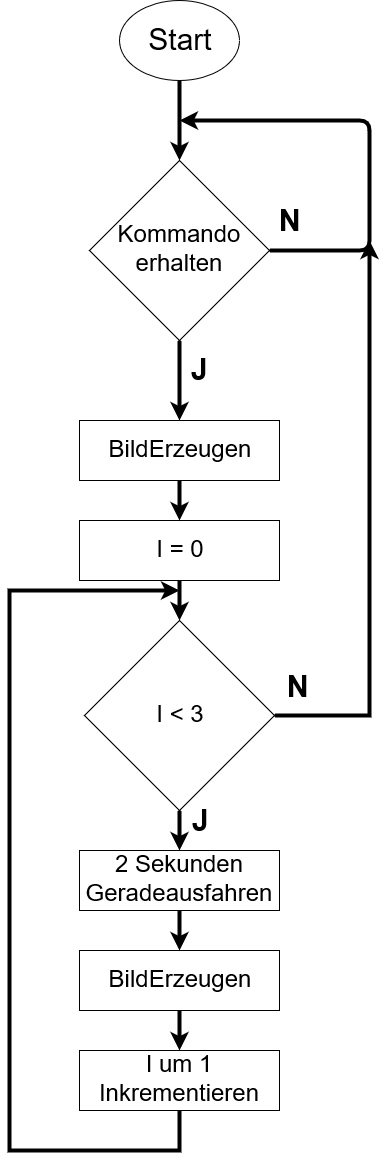

The diagram above was exported from draw.io. Its source (the exported page's mxGraphModel, read from the mxfile embedded in the PNG):
<mxGraphModel dx="1038" dy="575" grid="1" gridSize="10" guides="1" tooltips="1" connect="1" arrows="1" fold="1" page="1" pageScale="1" pageWidth="850" pageHeight="1100" math="0" shadow="0">
  <root>
    <mxCell id="0" />
    <mxCell id="1" parent="0" />
    <mxCell id="1_KqqejI4obGvu9hISxW-1" value="&lt;div&gt;&lt;font style=&quot;font-size: 30px&quot;&gt;Start&lt;/font&gt;&lt;/div&gt;" style="ellipse;whiteSpace=wrap;html=1;" vertex="1" parent="1">
      <mxGeometry x="190" width="120" height="80" as="geometry" />
    </mxCell>
    <mxCell id="1_KqqejI4obGvu9hISxW-2" value="&lt;font style=&quot;font-size: 24px&quot;&gt;Kommando erhalten&lt;br&gt;&lt;/font&gt;" style="rhombus;whiteSpace=wrap;html=1;" vertex="1" parent="1">
      <mxGeometry x="160" y="160" width="180" height="180" as="geometry" />
    </mxCell>
    <mxCell id="1_KqqejI4obGvu9hISxW-3" value="" style="endArrow=classic;html=1;exitX=0.5;exitY=1;exitDx=0;exitDy=0;entryX=0.5;entryY=0;entryDx=0;entryDy=0;strokeWidth=4;" edge="1" parent="1" source="1_KqqejI4obGvu9hISxW-1" target="1_KqqejI4obGvu9hISxW-2">
      <mxGeometry width="50" height="50" relative="1" as="geometry">
        <mxPoint x="280" y="130" as="sourcePoint" />
        <mxPoint x="330" y="80" as="targetPoint" />
      </mxGeometry>
    </mxCell>
    <mxCell id="1_KqqejI4obGvu9hISxW-4" value="" style="endArrow=classic;html=1;strokeWidth=4;exitX=1;exitY=0.5;exitDx=0;exitDy=0;" edge="1" parent="1" source="1_KqqejI4obGvu9hISxW-2">
      <mxGeometry width="50" height="50" relative="1" as="geometry">
        <mxPoint x="330" y="400" as="sourcePoint" />
        <mxPoint x="250" y="120" as="targetPoint" />
        <Array as="points">
          <mxPoint x="440" y="250" />
          <mxPoint x="440" y="120" />
        </Array>
      </mxGeometry>
    </mxCell>
    <mxCell id="1_KqqejI4obGvu9hISxW-5" value="&lt;b&gt;&lt;font style=&quot;font-size: 30px&quot;&gt;N&lt;/font&gt;&lt;/b&gt;" style="text;html=1;align=center;verticalAlign=middle;resizable=0;points=[];;labelBackgroundColor=#ffffff;" vertex="1" connectable="0" parent="1_KqqejI4obGvu9hISxW-4">
      <mxGeometry x="-0.8952" y="-4" relative="1" as="geometry">
        <mxPoint x="-2" y="-34" as="offset" />
      </mxGeometry>
    </mxCell>
    <mxCell id="1_KqqejI4obGvu9hISxW-6" value="" style="endArrow=classic;html=1;strokeWidth=4;exitX=0.5;exitY=1;exitDx=0;exitDy=0;" edge="1" parent="1" source="1_KqqejI4obGvu9hISxW-2">
      <mxGeometry width="50" height="50" relative="1" as="geometry">
        <mxPoint x="270" y="390" as="sourcePoint" />
        <mxPoint x="250" y="420" as="targetPoint" />
      </mxGeometry>
    </mxCell>
    <mxCell id="1_KqqejI4obGvu9hISxW-7" value="&lt;font size=&quot;1&quot;&gt;&lt;b style=&quot;font-size: 30px&quot;&gt;J&lt;/b&gt;&lt;/font&gt;" style="text;html=1;align=center;verticalAlign=middle;resizable=0;points=[];;labelBackgroundColor=#ffffff;" vertex="1" connectable="0" parent="1_KqqejI4obGvu9hISxW-6">
      <mxGeometry x="-0.275" y="-1" relative="1" as="geometry">
        <mxPoint x="21" as="offset" />
      </mxGeometry>
    </mxCell>
    <mxCell id="1_KqqejI4obGvu9hISxW-8" value="&lt;font style=&quot;font-size: 24px&quot;&gt;BildErzeugen&lt;/font&gt;" style="rounded=0;whiteSpace=wrap;html=1;" vertex="1" parent="1">
      <mxGeometry x="150" y="420" width="200" height="60" as="geometry" />
    </mxCell>
    <mxCell id="1_KqqejI4obGvu9hISxW-12" style="edgeStyle=orthogonalEdgeStyle;rounded=0;orthogonalLoop=1;jettySize=auto;html=1;strokeWidth=4;" edge="1" parent="1" source="1_KqqejI4obGvu9hISxW-9">
      <mxGeometry relative="1" as="geometry">
        <mxPoint x="250" y="620" as="targetPoint" />
      </mxGeometry>
    </mxCell>
    <mxCell id="1_KqqejI4obGvu9hISxW-9" value="&lt;font style=&quot;font-size: 24px&quot;&gt;I = 0&lt;/font&gt;" style="rounded=0;whiteSpace=wrap;html=1;" vertex="1" parent="1">
      <mxGeometry x="150" y="520" width="200" height="60" as="geometry" />
    </mxCell>
    <mxCell id="1_KqqejI4obGvu9hISxW-10" value="" style="endArrow=classic;html=1;strokeWidth=4;exitX=0.5;exitY=1;exitDx=0;exitDy=0;entryX=0.5;entryY=0;entryDx=0;entryDy=0;" edge="1" parent="1" source="1_KqqejI4obGvu9hISxW-8" target="1_KqqejI4obGvu9hISxW-9">
      <mxGeometry width="50" height="50" relative="1" as="geometry">
        <mxPoint x="260" y="350" as="sourcePoint" />
        <mxPoint x="260" y="430" as="targetPoint" />
        <Array as="points" />
      </mxGeometry>
    </mxCell>
    <mxCell id="1_KqqejI4obGvu9hISxW-26" style="edgeStyle=orthogonalEdgeStyle;rounded=0;orthogonalLoop=1;jettySize=auto;html=1;strokeWidth=4;" edge="1" parent="1" source="1_KqqejI4obGvu9hISxW-14">
      <mxGeometry relative="1" as="geometry">
        <mxPoint x="440" y="240" as="targetPoint" />
      </mxGeometry>
    </mxCell>
    <mxCell id="1_KqqejI4obGvu9hISxW-28" style="edgeStyle=orthogonalEdgeStyle;rounded=0;orthogonalLoop=1;jettySize=auto;html=1;exitX=0.5;exitY=1;exitDx=0;exitDy=0;entryX=0.5;entryY=0;entryDx=0;entryDy=0;strokeWidth=4;" edge="1" parent="1" source="1_KqqejI4obGvu9hISxW-14" target="1_KqqejI4obGvu9hISxW-20">
      <mxGeometry relative="1" as="geometry" />
    </mxCell>
    <mxCell id="1_KqqejI4obGvu9hISxW-14" value="&lt;font style=&quot;font-size: 24px&quot;&gt;I &amp;lt; 3&lt;/font&gt;" style="rhombus;whiteSpace=wrap;html=1;" vertex="1" parent="1">
      <mxGeometry x="155" y="620" width="190" height="190" as="geometry" />
    </mxCell>
    <mxCell id="1_KqqejI4obGvu9hISxW-30" style="edgeStyle=orthogonalEdgeStyle;rounded=0;orthogonalLoop=1;jettySize=auto;html=1;entryX=0.5;entryY=0;entryDx=0;entryDy=0;strokeWidth=4;" edge="1" parent="1" source="1_KqqejI4obGvu9hISxW-17" target="1_KqqejI4obGvu9hISxW-23">
      <mxGeometry relative="1" as="geometry" />
    </mxCell>
    <mxCell id="1_KqqejI4obGvu9hISxW-17" value="&lt;font style=&quot;font-size: 24px&quot;&gt;BildErzeugen&lt;/font&gt;" style="rounded=0;whiteSpace=wrap;html=1;" vertex="1" parent="1">
      <mxGeometry x="150" y="950" width="200" height="60" as="geometry" />
    </mxCell>
    <mxCell id="1_KqqejI4obGvu9hISxW-29" style="edgeStyle=orthogonalEdgeStyle;rounded=0;orthogonalLoop=1;jettySize=auto;html=1;exitX=0.5;exitY=1;exitDx=0;exitDy=0;strokeWidth=4;" edge="1" parent="1" source="1_KqqejI4obGvu9hISxW-20" target="1_KqqejI4obGvu9hISxW-17">
      <mxGeometry relative="1" as="geometry" />
    </mxCell>
    <mxCell id="1_KqqejI4obGvu9hISxW-20" value="&lt;font style=&quot;font-size: 24px&quot;&gt;2 Sekunden Geradeausfahren&lt;/font&gt;" style="rounded=0;whiteSpace=wrap;html=1;" vertex="1" parent="1">
      <mxGeometry x="150" y="850" width="200" height="60" as="geometry" />
    </mxCell>
    <mxCell id="1_KqqejI4obGvu9hISxW-25" style="edgeStyle=orthogonalEdgeStyle;rounded=0;orthogonalLoop=1;jettySize=auto;html=1;strokeWidth=4;" edge="1" parent="1" source="1_KqqejI4obGvu9hISxW-23">
      <mxGeometry relative="1" as="geometry">
        <mxPoint x="250" y="590" as="targetPoint" />
        <Array as="points">
          <mxPoint x="250" y="1150" />
          <mxPoint x="80" y="1150" />
          <mxPoint x="80" y="590" />
        </Array>
      </mxGeometry>
    </mxCell>
    <mxCell id="1_KqqejI4obGvu9hISxW-23" value="&lt;font style=&quot;font-size: 24px&quot;&gt;I um 1 Inkrementieren&lt;/font&gt;" style="rounded=0;whiteSpace=wrap;html=1;" vertex="1" parent="1">
      <mxGeometry x="150" y="1050" width="200" height="60" as="geometry" />
    </mxCell>
    <mxCell id="1_KqqejI4obGvu9hISxW-31" value="&lt;b&gt;&lt;font style=&quot;font-size: 30px&quot;&gt;N&lt;/font&gt;&lt;/b&gt;" style="text;html=1;align=center;verticalAlign=middle;resizable=0;points=[];;labelBackgroundColor=#ffffff;" vertex="1" connectable="0" parent="1">
      <mxGeometry x="370" y="720" as="geometry">
        <mxPoint x="-2" y="-34" as="offset" />
      </mxGeometry>
    </mxCell>
    <mxCell id="1_KqqejI4obGvu9hISxW-32" value="&lt;font size=&quot;1&quot;&gt;&lt;b style=&quot;font-size: 30px&quot;&gt;J&lt;/b&gt;&lt;/font&gt;" style="text;html=1;align=center;verticalAlign=middle;resizable=0;points=[];;labelBackgroundColor=#ffffff;" vertex="1" connectable="0" parent="1">
      <mxGeometry x="250" y="820" as="geometry">
        <mxPoint x="21" as="offset" />
      </mxGeometry>
    </mxCell>
  </root>
</mxGraphModel>